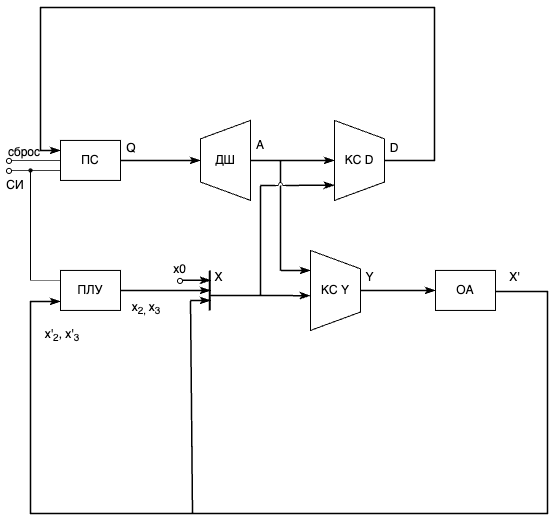

The diagram above was exported from draw.io. Its source (the exported page's mxGraphModel, read from the mxfile embedded in the PNG):
<mxGraphModel dx="984" dy="671" grid="0" gridSize="10" guides="1" tooltips="1" connect="1" arrows="1" fold="1" page="1" pageScale="1" pageWidth="827" pageHeight="1169" math="0" shadow="0">
  <root>
    <mxCell id="0" />
    <mxCell id="1" parent="0" />
    <mxCell id="VPdWWERB8W9KvAMPTPdA-1" value="ДШ" style="verticalLabelPosition=middle;verticalAlign=middle;html=1;shape=trapezoid;perimeter=trapezoidPerimeter;whiteSpace=wrap;size=0.23;arcSize=10;flipV=1;labelPosition=center;align=center;direction=north;" parent="1" vertex="1">
      <mxGeometry x="330" y="270.93" width="50" height="80" as="geometry" />
    </mxCell>
    <mxCell id="VPdWWERB8W9KvAMPTPdA-2" value="ПС" style="rounded=0;whiteSpace=wrap;html=1;" parent="1" vertex="1">
      <mxGeometry x="190" y="290.93" width="60" height="40" as="geometry" />
    </mxCell>
    <mxCell id="VPdWWERB8W9KvAMPTPdA-11" style="edgeStyle=orthogonalEdgeStyle;rounded=0;orthogonalLoop=1;jettySize=auto;html=1;exitX=0.5;exitY=0;exitDx=0;exitDy=0;entryX=0;entryY=0.25;entryDx=0;entryDy=0;endArrow=classicThin;endFill=1;strokeWidth=1.5;" parent="1" source="VPdWWERB8W9KvAMPTPdA-3" target="VPdWWERB8W9KvAMPTPdA-2" edge="1">
      <mxGeometry relative="1" as="geometry">
        <Array as="points">
          <mxPoint x="564" y="310.93" />
          <mxPoint x="564" y="157.93" />
          <mxPoint x="170" y="157.93" />
          <mxPoint x="170" y="300.93" />
        </Array>
      </mxGeometry>
    </mxCell>
    <mxCell id="VPdWWERB8W9KvAMPTPdA-3" value="КС D" style="verticalLabelPosition=middle;verticalAlign=middle;html=1;shape=trapezoid;perimeter=trapezoidPerimeter;whiteSpace=wrap;size=0.23;arcSize=10;flipV=1;labelPosition=center;align=center;direction=south;" parent="1" vertex="1">
      <mxGeometry x="464" y="270.93" width="50" height="80" as="geometry" />
    </mxCell>
    <mxCell id="VPdWWERB8W9KvAMPTPdA-4" value="КС Y" style="verticalLabelPosition=middle;verticalAlign=middle;html=1;shape=trapezoid;perimeter=trapezoidPerimeter;whiteSpace=wrap;size=0.23;arcSize=10;flipV=1;labelPosition=center;align=center;direction=south;" parent="1" vertex="1">
      <mxGeometry x="440" y="400.93" width="50" height="80" as="geometry" />
    </mxCell>
    <mxCell id="VPdWWERB8W9KvAMPTPdA-34" style="edgeStyle=orthogonalEdgeStyle;rounded=0;orthogonalLoop=1;jettySize=auto;html=1;exitX=1;exitY=0.5;exitDx=0;exitDy=0;entryX=0;entryY=0.75;entryDx=0;entryDy=0;endArrow=classicThin;endFill=1;strokeWidth=1.5;" parent="1" edge="1">
      <mxGeometry relative="1" as="geometry">
        <mxPoint x="590" y="441.93" as="sourcePoint" />
        <mxPoint x="190" y="451.93" as="targetPoint" />
        <Array as="points">
          <mxPoint x="677" y="441.93" />
          <mxPoint x="677" y="663.9300000000001" />
          <mxPoint x="160" y="663.9300000000001" />
          <mxPoint x="160" y="451.93" />
        </Array>
      </mxGeometry>
    </mxCell>
    <mxCell id="VPdWWERB8W9KvAMPTPdA-5" value="ОА" style="rounded=0;whiteSpace=wrap;html=1;" parent="1" vertex="1">
      <mxGeometry x="565" y="420.93" width="60" height="40" as="geometry" />
    </mxCell>
    <mxCell id="VPdWWERB8W9KvAMPTPdA-6" value="ПЛУ" style="rounded=0;whiteSpace=wrap;html=1;" parent="1" vertex="1">
      <mxGeometry x="190" y="420.93" width="60" height="40" as="geometry" />
    </mxCell>
    <mxCell id="VPdWWERB8W9KvAMPTPdA-7" value="" style="endArrow=classicThin;html=1;rounded=0;exitX=1;exitY=0.5;exitDx=0;exitDy=0;strokeWidth=1.5;endFill=1;" parent="1" source="VPdWWERB8W9KvAMPTPdA-2" edge="1">
      <mxGeometry width="50" height="50" relative="1" as="geometry">
        <mxPoint x="290" y="360.93" as="sourcePoint" />
        <mxPoint x="330" y="310.93" as="targetPoint" />
      </mxGeometry>
    </mxCell>
    <mxCell id="VPdWWERB8W9KvAMPTPdA-8" value="" style="endArrow=classicThin;html=1;rounded=0;exitX=0.5;exitY=0;exitDx=0;exitDy=0;entryX=0;entryY=0.5;entryDx=0;entryDy=0;endFill=1;strokeWidth=1.5;" parent="1" source="VPdWWERB8W9KvAMPTPdA-4" target="VPdWWERB8W9KvAMPTPdA-5" edge="1">
      <mxGeometry width="50" height="50" relative="1" as="geometry">
        <mxPoint x="460" y="420.93" as="sourcePoint" />
        <mxPoint x="510" y="370.93" as="targetPoint" />
      </mxGeometry>
    </mxCell>
    <mxCell id="VPdWWERB8W9KvAMPTPdA-9" value="" style="endArrow=classicThin;html=1;rounded=0;exitX=0.5;exitY=1;exitDx=0;exitDy=0;endFill=1;entryX=0.5;entryY=1;entryDx=0;entryDy=0;strokeWidth=1.5;" parent="1" source="VPdWWERB8W9KvAMPTPdA-1" target="VPdWWERB8W9KvAMPTPdA-3" edge="1">
      <mxGeometry width="50" height="50" relative="1" as="geometry">
        <mxPoint x="400" y="340.93" as="sourcePoint" />
        <mxPoint x="440" y="310.93" as="targetPoint" />
      </mxGeometry>
    </mxCell>
    <mxCell id="VPdWWERB8W9KvAMPTPdA-12" value="" style="endArrow=none;html=1;rounded=0;endFill=0;strokeWidth=0.8;" parent="1" edge="1">
      <mxGeometry width="50" height="50" relative="1" as="geometry">
        <mxPoint x="140" y="310.93" as="sourcePoint" />
        <mxPoint x="190" y="310.93" as="targetPoint" />
      </mxGeometry>
    </mxCell>
    <mxCell id="VPdWWERB8W9KvAMPTPdA-13" value="" style="endArrow=none;html=1;rounded=0;strokeWidth=0.8;" parent="1" source="VPdWWERB8W9KvAMPTPdA-38" edge="1">
      <mxGeometry width="50" height="50" relative="1" as="geometry">
        <mxPoint x="140" y="320.93" as="sourcePoint" />
        <mxPoint x="190" y="320.93" as="targetPoint" />
      </mxGeometry>
    </mxCell>
    <mxCell id="VPdWWERB8W9KvAMPTPdA-14" value="" style="endArrow=none;html=1;rounded=0;endFill=0;strokeWidth=0.5;" parent="1" edge="1">
      <mxGeometry width="50" height="50" relative="1" as="geometry">
        <mxPoint x="160" y="430.93" as="sourcePoint" />
        <mxPoint x="190" y="430.93" as="targetPoint" />
      </mxGeometry>
    </mxCell>
    <mxCell id="VPdWWERB8W9KvAMPTPdA-15" value="" style="endArrow=none;html=1;rounded=0;strokeWidth=0.8;" parent="1" edge="1">
      <mxGeometry width="50" height="50" relative="1" as="geometry">
        <mxPoint x="160" y="430.93" as="sourcePoint" />
        <mxPoint x="160" y="320.93" as="targetPoint" />
      </mxGeometry>
    </mxCell>
    <mxCell id="VPdWWERB8W9KvAMPTPdA-17" value="" style="endArrow=none;html=1;rounded=0;strokeWidth=2;" parent="1" edge="1">
      <mxGeometry width="50" height="50" relative="1" as="geometry">
        <mxPoint x="339.25" y="460.93" as="sourcePoint" />
        <mxPoint x="339.25" y="420.93" as="targetPoint" />
      </mxGeometry>
    </mxCell>
    <mxCell id="VPdWWERB8W9KvAMPTPdA-19" value="" style="endArrow=classicThin;html=1;rounded=0;exitX=1;exitY=0.5;exitDx=0;exitDy=0;endFill=1;strokeWidth=1.5;" parent="1" source="VPdWWERB8W9KvAMPTPdA-6" edge="1">
      <mxGeometry width="50" height="50" relative="1" as="geometry">
        <mxPoint x="280" y="490.93" as="sourcePoint" />
        <mxPoint x="340" y="440.93" as="targetPoint" />
      </mxGeometry>
    </mxCell>
    <mxCell id="VPdWWERB8W9KvAMPTPdA-20" value="" style="endArrow=classicThin;html=1;rounded=0;endFill=1;strokeWidth=1.5;" parent="1" edge="1">
      <mxGeometry width="50" height="50" relative="1" as="geometry">
        <mxPoint x="310" y="430.8" as="sourcePoint" />
        <mxPoint x="340" y="430.8" as="targetPoint" />
      </mxGeometry>
    </mxCell>
    <mxCell id="VPdWWERB8W9KvAMPTPdA-21" value="" style="endArrow=classicThin;html=1;rounded=0;entryX=0.372;entryY=1.009;entryDx=0;entryDy=0;entryPerimeter=0;endFill=1;strokeWidth=1.5;" parent="1" edge="1">
      <mxGeometry width="50" height="50" relative="1" as="geometry">
        <mxPoint x="340.23" y="445.93" as="sourcePoint" />
        <mxPoint x="439.78" y="446.1699999999999" as="targetPoint" />
      </mxGeometry>
    </mxCell>
    <mxCell id="VPdWWERB8W9KvAMPTPdA-22" value="" style="endArrow=none;html=1;rounded=0;strokeWidth=1.5;" parent="1" source="VPdWWERB8W9KvAMPTPdA-27" edge="1">
      <mxGeometry width="50" height="50" relative="1" as="geometry">
        <mxPoint x="410" y="420.93" as="sourcePoint" />
        <mxPoint x="410" y="310.93" as="targetPoint" />
      </mxGeometry>
    </mxCell>
    <mxCell id="VPdWWERB8W9KvAMPTPdA-23" value="" style="endArrow=classicThin;html=1;rounded=0;entryX=0.25;entryY=1;entryDx=0;entryDy=0;endFill=1;strokeWidth=1.5;" parent="1" target="VPdWWERB8W9KvAMPTPdA-4" edge="1">
      <mxGeometry width="50" height="50" relative="1" as="geometry">
        <mxPoint x="410" y="420.93" as="sourcePoint" />
        <mxPoint x="460" y="380.93" as="targetPoint" />
      </mxGeometry>
    </mxCell>
    <mxCell id="VPdWWERB8W9KvAMPTPdA-24" value="" style="endArrow=none;html=1;rounded=0;strokeWidth=1.5;" parent="1" edge="1">
      <mxGeometry width="50" height="50" relative="1" as="geometry">
        <mxPoint x="390" y="445.93" as="sourcePoint" />
        <mxPoint x="390" y="335.93" as="targetPoint" />
      </mxGeometry>
    </mxCell>
    <mxCell id="VPdWWERB8W9KvAMPTPdA-25" value="" style="endArrow=classicThin;html=1;rounded=0;entryX=0.19;entryY=1.003;entryDx=0;entryDy=0;entryPerimeter=0;exitX=1;exitY=1;exitDx=0;exitDy=0;exitPerimeter=0;endFill=1;strokeWidth=1.5;" parent="1" target="VPdWWERB8W9KvAMPTPdA-3" edge="1">
      <mxGeometry width="50" height="50" relative="1" as="geometry">
        <mxPoint x="415" y="335.93" as="sourcePoint" />
        <mxPoint x="440.19999999999993" y="336.25" as="targetPoint" />
      </mxGeometry>
    </mxCell>
    <mxCell id="VPdWWERB8W9KvAMPTPdA-26" value="" style="endArrow=none;html=1;rounded=0;entryX=0;entryY=1;entryDx=0;entryDy=0;entryPerimeter=0;strokeWidth=1.5;" parent="1" edge="1">
      <mxGeometry width="50" height="50" relative="1" as="geometry">
        <mxPoint x="390" y="335.93" as="sourcePoint" />
        <mxPoint x="405" y="335.93" as="targetPoint" />
      </mxGeometry>
    </mxCell>
    <mxCell id="VPdWWERB8W9KvAMPTPdA-28" value="" style="endArrow=none;html=1;rounded=0;strokeWidth=1.5;" parent="1" target="VPdWWERB8W9KvAMPTPdA-27" edge="1">
      <mxGeometry width="50" height="50" relative="1" as="geometry">
        <mxPoint x="410" y="420.93" as="sourcePoint" />
        <mxPoint x="410" y="310.93" as="targetPoint" />
      </mxGeometry>
    </mxCell>
    <mxCell id="VPdWWERB8W9KvAMPTPdA-27" value="" style="pointerEvents=1;verticalLabelPosition=bottom;shadow=0;dashed=0;align=center;html=1;verticalAlign=top;shape=mxgraph.electrical.miscellaneous.circuit_breaker;" parent="1" vertex="1">
      <mxGeometry x="405" y="332.93" width="10" height="3" as="geometry" />
    </mxCell>
    <mxCell id="VPdWWERB8W9KvAMPTPdA-29" value="Q" style="text;html=1;align=center;verticalAlign=middle;whiteSpace=wrap;rounded=0;" parent="1" vertex="1">
      <mxGeometry x="246" y="283.93" width="30" height="30" as="geometry" />
    </mxCell>
    <mxCell id="VPdWWERB8W9KvAMPTPdA-30" value="A" style="text;html=1;align=center;verticalAlign=middle;whiteSpace=wrap;rounded=0;" parent="1" vertex="1">
      <mxGeometry x="375" y="280.93" width="30" height="30" as="geometry" />
    </mxCell>
    <mxCell id="VPdWWERB8W9KvAMPTPdA-31" value="D" style="text;html=1;align=center;verticalAlign=middle;whiteSpace=wrap;rounded=0;" parent="1" vertex="1">
      <mxGeometry x="509" y="283.93" width="30" height="30" as="geometry" />
    </mxCell>
    <mxCell id="VPdWWERB8W9KvAMPTPdA-32" value="СИ" style="text;html=1;align=center;verticalAlign=middle;whiteSpace=wrap;rounded=0;" parent="1" vertex="1">
      <mxGeometry x="130" y="320.93" width="30" height="30" as="geometry" />
    </mxCell>
    <mxCell id="VPdWWERB8W9KvAMPTPdA-33" value="сброс" style="text;html=1;align=center;verticalAlign=middle;whiteSpace=wrap;rounded=0;" parent="1" vertex="1">
      <mxGeometry x="139" y="287.93" width="30" height="30" as="geometry" />
    </mxCell>
    <mxCell id="VPdWWERB8W9KvAMPTPdA-35" value="х0" style="text;html=1;align=center;verticalAlign=middle;whiteSpace=wrap;rounded=0;" parent="1" vertex="1">
      <mxGeometry x="300" y="410.93" width="19" height="18" as="geometry" />
    </mxCell>
    <mxCell id="VPdWWERB8W9KvAMPTPdA-36" value="Х" style="text;html=1;align=center;verticalAlign=middle;whiteSpace=wrap;rounded=0;" parent="1" vertex="1">
      <mxGeometry x="338.5" y="418.93" width="19" height="18" as="geometry" />
    </mxCell>
    <mxCell id="VPdWWERB8W9KvAMPTPdA-40" value="" style="endArrow=none;html=1;rounded=0;strokeWidth=0.8;" parent="1" target="VPdWWERB8W9KvAMPTPdA-38" edge="1">
      <mxGeometry width="50" height="50" relative="1" as="geometry">
        <mxPoint x="140" y="320.93" as="sourcePoint" />
        <mxPoint x="190" y="320.93" as="targetPoint" />
      </mxGeometry>
    </mxCell>
    <mxCell id="VPdWWERB8W9KvAMPTPdA-38" value="" style="ellipse;whiteSpace=wrap;html=1;labelBackgroundColor=#000000;fillColor=#000000;" parent="1" vertex="1">
      <mxGeometry x="158.5" y="319.43" width="3" height="3" as="geometry" />
    </mxCell>
    <mxCell id="VPdWWERB8W9KvAMPTPdA-41" value="Х'" style="text;html=1;align=center;verticalAlign=middle;whiteSpace=wrap;rounded=0;" parent="1" vertex="1">
      <mxGeometry x="635" y="418.93" width="19" height="18" as="geometry" />
    </mxCell>
    <mxCell id="VPdWWERB8W9KvAMPTPdA-42" value="x'&lt;sub&gt;2&lt;/sub&gt;, x'&lt;sub&gt;3&lt;/sub&gt;" style="text;html=1;align=center;verticalAlign=middle;whiteSpace=wrap;rounded=0;" parent="1" vertex="1">
      <mxGeometry x="161.5" y="476.93" width="60" height="18" as="geometry" />
    </mxCell>
    <mxCell id="VPdWWERB8W9KvAMPTPdA-43" value="x&lt;sub&gt;2,&amp;nbsp;&lt;/sub&gt;x&lt;sub&gt;3&lt;/sub&gt;" style="text;html=1;align=center;verticalAlign=middle;whiteSpace=wrap;rounded=0;" parent="1" vertex="1">
      <mxGeometry x="246" y="443.93" width="60" height="30" as="geometry" />
    </mxCell>
    <mxCell id="VPdWWERB8W9KvAMPTPdA-44" value="" style="endArrow=none;html=1;rounded=0;strokeWidth=1.5;" parent="1" edge="1">
      <mxGeometry width="50" height="50" relative="1" as="geometry">
        <mxPoint x="322" y="663.9300000000001" as="sourcePoint" />
        <mxPoint x="320" y="450.93" as="targetPoint" />
      </mxGeometry>
    </mxCell>
    <mxCell id="VPdWWERB8W9KvAMPTPdA-45" value="" style="endArrow=classicThin;html=1;rounded=0;endFill=1;strokeWidth=1.5;" parent="1" edge="1">
      <mxGeometry width="50" height="50" relative="1" as="geometry">
        <mxPoint x="320" y="450.93" as="sourcePoint" />
        <mxPoint x="340" y="450.93" as="targetPoint" />
      </mxGeometry>
    </mxCell>
    <mxCell id="VPdWWERB8W9KvAMPTPdA-47" value="Y" style="text;html=1;align=center;verticalAlign=middle;whiteSpace=wrap;rounded=0;" parent="1" vertex="1">
      <mxGeometry x="490" y="418.93" width="19" height="18" as="geometry" />
    </mxCell>
    <mxCell id="VPdWWERB8W9KvAMPTPdA-52" value="" style="ellipse;whiteSpace=wrap;html=1;aspect=fixed;" parent="1" vertex="1">
      <mxGeometry x="307" y="428.93" width="5" height="5" as="geometry" />
    </mxCell>
    <mxCell id="VPdWWERB8W9KvAMPTPdA-54" value="" style="ellipse;whiteSpace=wrap;html=1;aspect=fixed;" parent="1" vertex="1">
      <mxGeometry x="136" y="318.93" width="5" height="5" as="geometry" />
    </mxCell>
    <mxCell id="VPdWWERB8W9KvAMPTPdA-55" value="" style="ellipse;whiteSpace=wrap;html=1;aspect=fixed;" parent="1" vertex="1">
      <mxGeometry x="136" y="308.93" width="5" height="5" as="geometry" />
    </mxCell>
  </root>
</mxGraphModel>